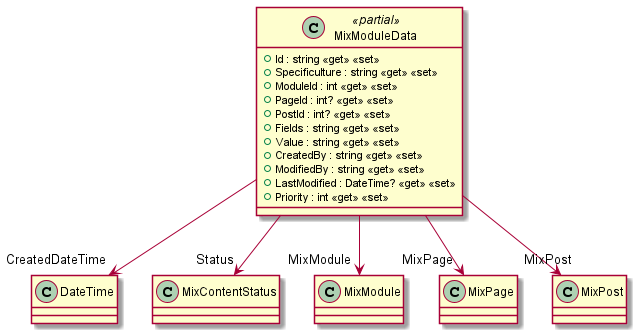

The diagram above was rendered by PlantUML. Its source (embedded in the PNG):
@startuml
class MixModuleData <<partial>> {
    + Id : string <<get>> <<set>>
    + Specificulture : string <<get>> <<set>>
    + ModuleId : int <<get>> <<set>>
    + PageId : int? <<get>> <<set>>
    + PostId : int? <<get>> <<set>>
    + Fields : string <<get>> <<set>>
    + Value : string <<get>> <<set>>
    + CreatedBy : string <<get>> <<set>>
    + ModifiedBy : string <<get>> <<set>>
    + LastModified : DateTime? <<get>> <<set>>
    + Priority : int <<get>> <<set>>
}
MixModuleData --> "CreatedDateTime" DateTime
MixModuleData --> "Status" MixContentStatus
MixModuleData --> "MixModule" MixModule
MixModuleData --> "MixPage" MixPage
MixModuleData --> "MixPost" MixPost
@enduml